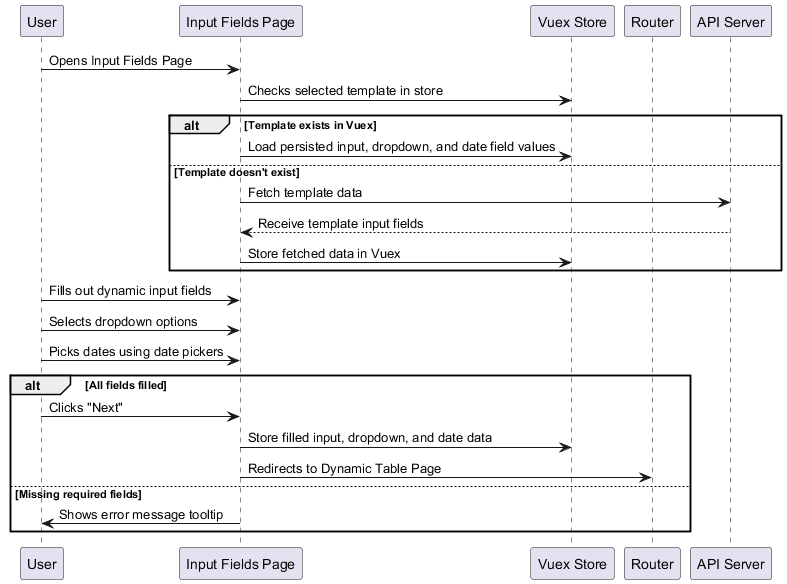

The diagram above was rendered by PlantUML. Its source (embedded in the PNG):
@startuml input-fields-process-flow
participant "User" as User
participant "Input Fields Page" as InputPage
participant "Vuex Store" as Vuex
participant "Router" as Router
participant "API Server" as Server

User -> InputPage : Opens Input Fields Page
InputPage -> Vuex : Checks selected template in store

alt Template exists in Vuex
    InputPage -> Vuex : Load persisted input, dropdown, and date field values
else Template doesn't exist
    InputPage -> Server : Fetch template data
    Server --> InputPage : Receive template input fields
    InputPage -> Vuex : Store fetched data in Vuex
end

User -> InputPage : Fills out dynamic input fields
User -> InputPage : Selects dropdown options
User -> InputPage : Picks dates using date pickers

alt All fields filled
    User -> InputPage : Clicks "Next"
    InputPage -> Vuex : Store filled input, dropdown, and date data
    InputPage -> Router : Redirects to Dynamic Table Page
else Missing required fields
    InputPage -> User : Shows error message tooltip
end
@enduml